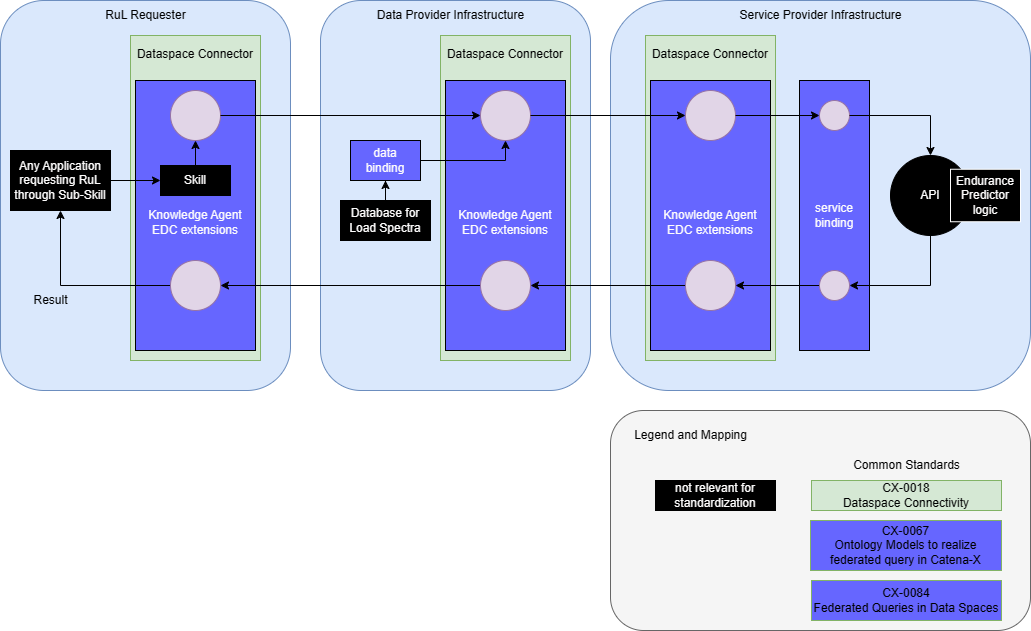

The diagram above was exported from draw.io. Its source (the exported page's mxGraphModel, read from the mxfile embedded in the PNG):
<mxGraphModel dx="2893" dy="1163" grid="1" gridSize="10" guides="1" tooltips="1" connect="1" arrows="1" fold="1" page="1" pageScale="1" pageWidth="827" pageHeight="1169" math="0" shadow="0">
  <root>
    <mxCell id="0" />
    <mxCell id="1" parent="0" />
    <mxCell id="39" value="" style="rounded=1;whiteSpace=wrap;html=1;fillColor=#f5f5f5;fontColor=#333333;strokeColor=#666666;" parent="1" vertex="1">
      <mxGeometry x="190" y="500" width="420" height="220" as="geometry" />
    </mxCell>
    <mxCell id="12" value="" style="rounded=1;whiteSpace=wrap;html=1;fillColor=#dae8fc;strokeColor=#6c8ebf;" parent="1" vertex="1">
      <mxGeometry x="-100" y="90" width="270" height="390" as="geometry" />
    </mxCell>
    <mxCell id="3" value="" style="rounded=1;whiteSpace=wrap;html=1;fillColor=#dae8fc;strokeColor=#6c8ebf;" parent="1" vertex="1">
      <mxGeometry x="190" y="90" width="420" height="390" as="geometry" />
    </mxCell>
    <mxCell id="6" value="API" style="ellipse;whiteSpace=wrap;html=1;aspect=fixed;fillColor=#000000;strokeColor=#000000;fontColor=#FFFFFF;" parent="1" vertex="1">
      <mxGeometry x="470" y="245" width="80" height="80" as="geometry" />
    </mxCell>
    <mxCell id="2" value="Endurance Predictor logic" style="rounded=0;whiteSpace=wrap;html=1;fillColor=#000000;fontColor=#fdfcfc;strokeColor=#FFFFFF;" parent="1" vertex="1">
      <mxGeometry x="530" y="258.75" width="70" height="52.5" as="geometry" />
    </mxCell>
    <mxCell id="7" value="Service Provider Infrastructure" style="text;html=1;align=center;verticalAlign=middle;resizable=0;points=[];autosize=1;strokeColor=none;fillColor=none;" parent="1" vertex="1">
      <mxGeometry x="305" y="90" width="190" height="30" as="geometry" />
    </mxCell>
    <mxCell id="24" value="not relevant for standardization" style="rounded=0;whiteSpace=wrap;html=1;fillColor=#000000;fontColor=#fdfcfc;" parent="1" vertex="1">
      <mxGeometry x="235" y="570" width="120" height="30" as="geometry" />
    </mxCell>
    <mxCell id="33" value="CX-0018&lt;br&gt;Dataspace Connectivity" style="rounded=0;whiteSpace=wrap;html=1;fillColor=#d5e8d4;strokeColor=#82b366;" parent="1" vertex="1">
      <mxGeometry x="391" y="570" width="190" height="30" as="geometry" />
    </mxCell>
    <mxCell id="36" value="Common Standards" style="text;html=1;align=center;verticalAlign=middle;resizable=0;points=[];autosize=1;strokeColor=none;fillColor=none;" parent="1" vertex="1">
      <mxGeometry x="420.5" y="540" width="130" height="30" as="geometry" />
    </mxCell>
    <mxCell id="40" value="Legend and Mapping" style="text;html=1;align=center;verticalAlign=middle;resizable=0;points=[];autosize=1;strokeColor=none;fillColor=none;" parent="1" vertex="1">
      <mxGeometry x="200" y="510" width="140" height="30" as="geometry" />
    </mxCell>
    <mxCell id="z0bEHb8aOTTFNueEz4b7-42" value="CX-0084&lt;br&gt;Federated Queries in Data Spaces" style="rounded=0;whiteSpace=wrap;html=1;fillColor=#6666FF;strokeColor=#82b366;" parent="1" vertex="1">
      <mxGeometry x="391" y="670" width="190" height="40" as="geometry" />
    </mxCell>
    <mxCell id="P5JaGaGVl0lDSWHvxR_N-76" value="" style="edgeStyle=orthogonalEdgeStyle;rounded=0;orthogonalLoop=1;jettySize=auto;html=1;" parent="1" source="z0bEHb8aOTTFNueEz4b7-45" target="P5JaGaGVl0lDSWHvxR_N-41" edge="1">
      <mxGeometry relative="1" as="geometry" />
    </mxCell>
    <mxCell id="z0bEHb8aOTTFNueEz4b7-45" value="Database for Load Spectra" style="rounded=0;whiteSpace=wrap;html=1;fillColor=#000000;fontColor=#fdfcfc;" parent="1" vertex="1">
      <mxGeometry x="-80" y="290" width="90" height="40" as="geometry" />
    </mxCell>
    <mxCell id="e_edExx2sTmdcA7xBLrd-41" value="Data Provider Infrastructure" style="text;html=1;align=center;verticalAlign=middle;resizable=0;points=[];autosize=1;strokeColor=none;fillColor=none;" parent="1" vertex="1">
      <mxGeometry x="-55" y="90" width="170" height="30" as="geometry" />
    </mxCell>
    <mxCell id="P5JaGaGVl0lDSWHvxR_N-41" value="data&lt;br&gt;binding" style="rounded=0;whiteSpace=wrap;html=1;fillColor=#6666FF;fontColor=#fdfcfc;" parent="1" vertex="1">
      <mxGeometry x="-70" y="230" width="70" height="40" as="geometry" />
    </mxCell>
    <mxCell id="P5JaGaGVl0lDSWHvxR_N-45" value="" style="rounded=1;whiteSpace=wrap;html=1;fillColor=#dae8fc;strokeColor=#6c8ebf;" parent="1" vertex="1">
      <mxGeometry x="-420" y="90" width="290" height="390" as="geometry" />
    </mxCell>
    <mxCell id="P5JaGaGVl0lDSWHvxR_N-47" value="&lt;div&gt;Dataspace Connector&lt;br&gt;&lt;/div&gt;&lt;div&gt;&lt;br&gt;&lt;/div&gt;&lt;br&gt;&lt;br&gt;&lt;br&gt;&lt;br&gt;&lt;br&gt;&lt;br&gt;&lt;br&gt;&lt;br&gt;&lt;br&gt;&lt;br&gt;&lt;br&gt;&lt;br&gt;&lt;br&gt;&lt;br&gt;&lt;br&gt;&lt;br&gt;&lt;div&gt;&lt;br&gt;&lt;br&gt;&lt;br&gt;&lt;/div&gt;" style="rounded=0;whiteSpace=wrap;html=1;fillColor=#d5e8d4;strokeColor=#82b366;" parent="1" vertex="1">
      <mxGeometry x="-290" y="125" width="130" height="325" as="geometry" />
    </mxCell>
    <mxCell id="P5JaGaGVl0lDSWHvxR_N-52" value="&lt;div&gt;&lt;br&gt;&lt;/div&gt;Knowledge Agent EDC extensions" style="rounded=0;whiteSpace=wrap;html=1;fillColor=#6666FF;fontColor=#fdfcfc;" parent="1" vertex="1">
      <mxGeometry x="-285" y="170" width="120" height="270" as="geometry" />
    </mxCell>
    <mxCell id="P5JaGaGVl0lDSWHvxR_N-53" value="Result" style="rounded=0;whiteSpace=wrap;html=1;fillColor=none;fontColor=#000000;labelBorderColor=none;strokeColor=none;" parent="1" vertex="1">
      <mxGeometry x="-397.5" y="375" width="55" height="30" as="geometry" />
    </mxCell>
    <mxCell id="P5JaGaGVl0lDSWHvxR_N-66" value="" style="edgeStyle=orthogonalEdgeStyle;rounded=0;orthogonalLoop=1;jettySize=auto;html=1;" parent="1" source="P5JaGaGVl0lDSWHvxR_N-55" target="P5JaGaGVl0lDSWHvxR_N-59" edge="1">
      <mxGeometry relative="1" as="geometry" />
    </mxCell>
    <mxCell id="P5JaGaGVl0lDSWHvxR_N-55" value="" style="ellipse;whiteSpace=wrap;html=1;fillColor=#e1d5e7;strokeColor=#9673a6;" parent="1" vertex="1">
      <mxGeometry x="-250" y="350" width="50" height="50" as="geometry" />
    </mxCell>
    <mxCell id="P5JaGaGVl0lDSWHvxR_N-56" value="RuL Requester" style="text;html=1;align=center;verticalAlign=middle;resizable=0;points=[];autosize=1;strokeColor=none;fillColor=none;" parent="1" vertex="1">
      <mxGeometry x="-325" y="90" width="100" height="30" as="geometry" />
    </mxCell>
    <mxCell id="P5JaGaGVl0lDSWHvxR_N-63" value="" style="edgeStyle=orthogonalEdgeStyle;rounded=0;orthogonalLoop=1;jettySize=auto;html=1;" parent="1" source="P5JaGaGVl0lDSWHvxR_N-59" target="P5JaGaGVl0lDSWHvxR_N-62" edge="1">
      <mxGeometry relative="1" as="geometry" />
    </mxCell>
    <mxCell id="P5JaGaGVl0lDSWHvxR_N-59" value="Any Application requesting RuL&lt;br&gt;through Sub-Skill" style="rounded=0;whiteSpace=wrap;html=1;fillColor=#000000;fontColor=#fdfcfc;" parent="1" vertex="1">
      <mxGeometry x="-410" y="240" width="100" height="60" as="geometry" />
    </mxCell>
    <mxCell id="P5JaGaGVl0lDSWHvxR_N-60" value="" style="ellipse;whiteSpace=wrap;html=1;fillColor=#e1d5e7;strokeColor=#9673a6;" parent="1" vertex="1">
      <mxGeometry x="-250" y="180" width="50" height="50" as="geometry" />
    </mxCell>
    <mxCell id="P5JaGaGVl0lDSWHvxR_N-65" value="" style="edgeStyle=orthogonalEdgeStyle;rounded=0;orthogonalLoop=1;jettySize=auto;html=1;" parent="1" source="P5JaGaGVl0lDSWHvxR_N-62" target="P5JaGaGVl0lDSWHvxR_N-60" edge="1">
      <mxGeometry relative="1" as="geometry" />
    </mxCell>
    <mxCell id="P5JaGaGVl0lDSWHvxR_N-62" value="Skill" style="rounded=0;whiteSpace=wrap;html=1;fillColor=#000000;fontColor=#fdfcfc;" parent="1" vertex="1">
      <mxGeometry x="-260" y="255" width="70" height="30" as="geometry" />
    </mxCell>
    <mxCell id="P5JaGaGVl0lDSWHvxR_N-68" value="&lt;div&gt;Dataspace Connector&lt;br&gt;&lt;/div&gt;&lt;div&gt;&lt;br&gt;&lt;/div&gt;&lt;br&gt;&lt;br&gt;&lt;br&gt;&lt;br&gt;&lt;br&gt;&lt;br&gt;&lt;br&gt;&lt;br&gt;&lt;br&gt;&lt;br&gt;&lt;br&gt;&lt;br&gt;&lt;br&gt;&lt;br&gt;&lt;br&gt;&lt;div&gt;&lt;br&gt;&lt;/div&gt;&lt;div&gt;&lt;br&gt;&lt;br&gt;&lt;br&gt;&lt;/div&gt;" style="rounded=0;whiteSpace=wrap;html=1;fillColor=#d5e8d4;strokeColor=#82b366;" parent="1" vertex="1">
      <mxGeometry x="20" y="125" width="130" height="325" as="geometry" />
    </mxCell>
    <mxCell id="P5JaGaGVl0lDSWHvxR_N-69" value="&lt;div&gt;&lt;br&gt;&lt;/div&gt;Knowledge Agent EDC extensions" style="rounded=0;whiteSpace=wrap;html=1;fillColor=#6666FF;fontColor=#fdfcfc;" parent="1" vertex="1">
      <mxGeometry x="25" y="170" width="120" height="270" as="geometry" />
    </mxCell>
    <mxCell id="P5JaGaGVl0lDSWHvxR_N-74" value="" style="edgeStyle=orthogonalEdgeStyle;rounded=0;orthogonalLoop=1;jettySize=auto;html=1;" parent="1" source="P5JaGaGVl0lDSWHvxR_N-70" target="P5JaGaGVl0lDSWHvxR_N-55" edge="1">
      <mxGeometry relative="1" as="geometry" />
    </mxCell>
    <mxCell id="P5JaGaGVl0lDSWHvxR_N-70" value="" style="ellipse;whiteSpace=wrap;html=1;fillColor=#e1d5e7;strokeColor=#9673a6;" parent="1" vertex="1">
      <mxGeometry x="60" y="350" width="50" height="50" as="geometry" />
    </mxCell>
    <mxCell id="P5JaGaGVl0lDSWHvxR_N-71" value="" style="ellipse;whiteSpace=wrap;html=1;fillColor=#e1d5e7;strokeColor=#9673a6;" parent="1" vertex="1">
      <mxGeometry x="60" y="180" width="50" height="50" as="geometry" />
    </mxCell>
    <mxCell id="P5JaGaGVl0lDSWHvxR_N-73" value="" style="edgeStyle=orthogonalEdgeStyle;rounded=0;orthogonalLoop=1;jettySize=auto;html=1;entryX=0;entryY=0.5;entryDx=0;entryDy=0;" parent="1" source="P5JaGaGVl0lDSWHvxR_N-60" target="P5JaGaGVl0lDSWHvxR_N-71" edge="1">
      <mxGeometry relative="1" as="geometry" />
    </mxCell>
    <mxCell id="P5JaGaGVl0lDSWHvxR_N-75" value="" style="edgeStyle=orthogonalEdgeStyle;rounded=0;orthogonalLoop=1;jettySize=auto;html=1;entryX=0.5;entryY=1;entryDx=0;entryDy=0;" parent="1" source="P5JaGaGVl0lDSWHvxR_N-41" target="P5JaGaGVl0lDSWHvxR_N-71" edge="1">
      <mxGeometry relative="1" as="geometry">
        <Array as="points" />
      </mxGeometry>
    </mxCell>
    <mxCell id="P5JaGaGVl0lDSWHvxR_N-77" value="&lt;div&gt;Dataspace Connector&lt;br&gt;&lt;/div&gt;&lt;div&gt;&lt;br&gt;&lt;/div&gt;&lt;br&gt;&lt;br&gt;&lt;br&gt;&lt;br&gt;&lt;br&gt;&lt;br&gt;&lt;br&gt;&lt;br&gt;&lt;br&gt;&lt;br&gt;&lt;br&gt;&lt;br&gt;&lt;br&gt;&lt;br&gt;&lt;br&gt;&lt;br&gt;&lt;div&gt;&lt;br&gt;&lt;br&gt;&lt;br&gt;&lt;/div&gt;" style="rounded=0;whiteSpace=wrap;html=1;fillColor=#d5e8d4;strokeColor=#82b366;" parent="1" vertex="1">
      <mxGeometry x="225" y="125" width="130" height="325" as="geometry" />
    </mxCell>
    <mxCell id="P5JaGaGVl0lDSWHvxR_N-78" value="&lt;div&gt;&lt;br&gt;&lt;/div&gt;Knowledge Agent EDC extensions" style="rounded=0;whiteSpace=wrap;html=1;fillColor=#6666FF;fontColor=#fdfcfc;" parent="1" vertex="1">
      <mxGeometry x="230" y="170" width="120" height="270" as="geometry" />
    </mxCell>
    <mxCell id="P5JaGaGVl0lDSWHvxR_N-82" value="" style="edgeStyle=orthogonalEdgeStyle;rounded=0;orthogonalLoop=1;jettySize=auto;html=1;entryX=1;entryY=0.5;entryDx=0;entryDy=0;" parent="1" source="P5JaGaGVl0lDSWHvxR_N-79" target="P5JaGaGVl0lDSWHvxR_N-70" edge="1">
      <mxGeometry relative="1" as="geometry" />
    </mxCell>
    <mxCell id="P5JaGaGVl0lDSWHvxR_N-79" value="" style="ellipse;whiteSpace=wrap;html=1;fillColor=#e1d5e7;strokeColor=#9673a6;" parent="1" vertex="1">
      <mxGeometry x="265" y="350" width="50" height="50" as="geometry" />
    </mxCell>
    <mxCell id="P5JaGaGVl0lDSWHvxR_N-80" value="" style="ellipse;whiteSpace=wrap;html=1;fillColor=#e1d5e7;strokeColor=#9673a6;" parent="1" vertex="1">
      <mxGeometry x="265" y="180" width="50" height="50" as="geometry" />
    </mxCell>
    <mxCell id="P5JaGaGVl0lDSWHvxR_N-81" value="" style="edgeStyle=orthogonalEdgeStyle;rounded=0;orthogonalLoop=1;jettySize=auto;html=1;entryX=0;entryY=0.5;entryDx=0;entryDy=0;" parent="1" source="P5JaGaGVl0lDSWHvxR_N-71" target="P5JaGaGVl0lDSWHvxR_N-80" edge="1">
      <mxGeometry relative="1" as="geometry" />
    </mxCell>
    <mxCell id="P5JaGaGVl0lDSWHvxR_N-40" value="service binding" style="rounded=0;whiteSpace=wrap;html=1;fillColor=#6666FF;fontColor=#fdfcfc;" parent="1" vertex="1">
      <mxGeometry x="379" y="170" width="70" height="270" as="geometry" />
    </mxCell>
    <mxCell id="P5JaGaGVl0lDSWHvxR_N-90" value="" style="edgeStyle=orthogonalEdgeStyle;rounded=0;orthogonalLoop=1;jettySize=auto;html=1;" parent="1" source="P5JaGaGVl0lDSWHvxR_N-85" target="P5JaGaGVl0lDSWHvxR_N-79" edge="1">
      <mxGeometry relative="1" as="geometry" />
    </mxCell>
    <mxCell id="P5JaGaGVl0lDSWHvxR_N-85" value="" style="ellipse;whiteSpace=wrap;html=1;fillColor=#e1d5e7;strokeColor=#9673a6;" parent="1" vertex="1">
      <mxGeometry x="399" y="360" width="30" height="30" as="geometry" />
    </mxCell>
    <mxCell id="P5JaGaGVl0lDSWHvxR_N-84" value="" style="ellipse;whiteSpace=wrap;html=1;fillColor=#e1d5e7;strokeColor=#9673a6;" parent="1" vertex="1">
      <mxGeometry x="399" y="190" width="30" height="30" as="geometry" />
    </mxCell>
    <mxCell id="P5JaGaGVl0lDSWHvxR_N-89" value="" style="edgeStyle=orthogonalEdgeStyle;rounded=0;orthogonalLoop=1;jettySize=auto;html=1;entryX=1;entryY=0.5;entryDx=0;entryDy=0;exitX=0.5;exitY=1;exitDx=0;exitDy=0;" parent="1" source="6" target="P5JaGaGVl0lDSWHvxR_N-85" edge="1">
      <mxGeometry relative="1" as="geometry">
        <Array as="points">
          <mxPoint x="510" y="375" />
        </Array>
      </mxGeometry>
    </mxCell>
    <mxCell id="P5JaGaGVl0lDSWHvxR_N-91" value="CX-0067&lt;br&gt;Ontology Models to realize federated query in Catena-X" style="rounded=0;whiteSpace=wrap;html=1;fillColor=#6666FF;strokeColor=#82b366;" parent="1" vertex="1">
      <mxGeometry x="390" y="610" width="191" height="50" as="geometry" />
    </mxCell>
    <mxCell id="z0bEHb8aOTTFNueEz4b7-50" style="edgeStyle=orthogonalEdgeStyle;rounded=0;orthogonalLoop=1;jettySize=auto;html=1;exitX=1;exitY=0.5;exitDx=0;exitDy=0;entryX=0.5;entryY=0;entryDx=0;entryDy=0;" parent="1" source="P5JaGaGVl0lDSWHvxR_N-84" target="6" edge="1">
      <mxGeometry relative="1" as="geometry" />
    </mxCell>
    <mxCell id="P5JaGaGVl0lDSWHvxR_N-83" value="" style="edgeStyle=orthogonalEdgeStyle;rounded=0;orthogonalLoop=1;jettySize=auto;html=1;entryX=0;entryY=0.5;entryDx=0;entryDy=0;" parent="1" source="P5JaGaGVl0lDSWHvxR_N-80" target="P5JaGaGVl0lDSWHvxR_N-84" edge="1">
      <mxGeometry relative="1" as="geometry" />
    </mxCell>
  </root>
</mxGraphModel>